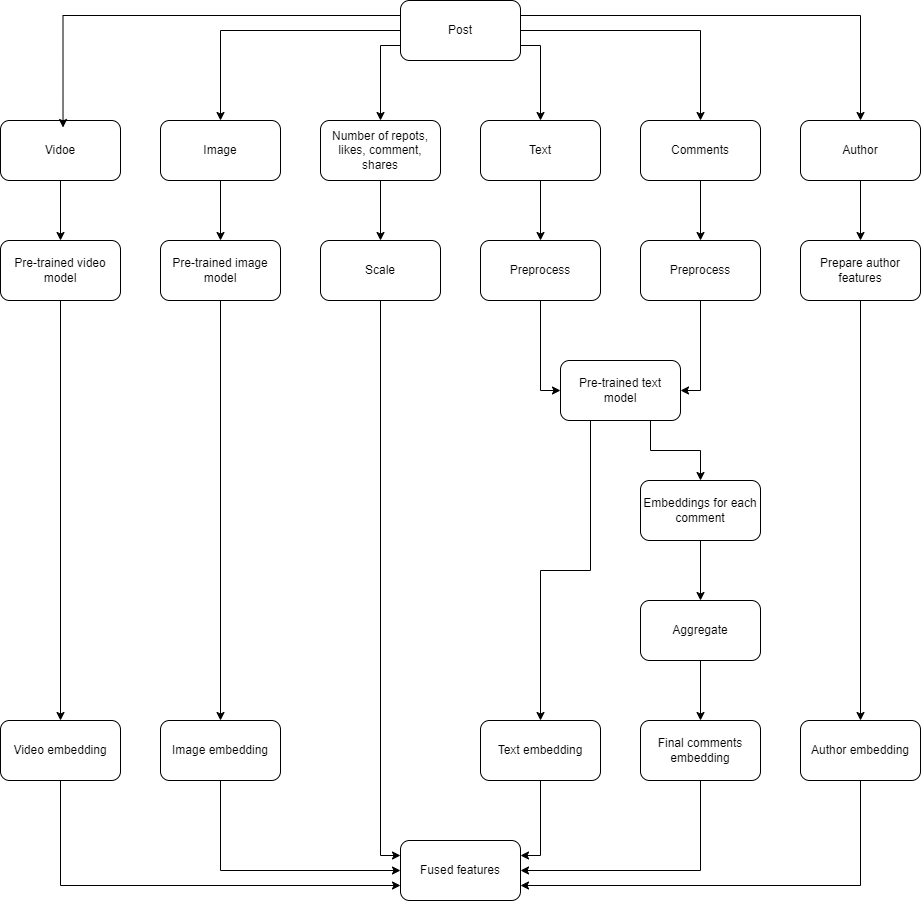

The diagram above was exported from draw.io. Its source (the exported page's mxGraphModel, read from the mxfile embedded in the PNG):
<mxGraphModel dx="882" dy="578" grid="1" gridSize="10" guides="1" tooltips="1" connect="1" arrows="1" fold="1" page="1" pageScale="1" pageWidth="850" pageHeight="1100" math="0" shadow="0">
  <root>
    <mxCell id="0" />
    <mxCell id="1" parent="0" />
    <mxCell id="gSHRce-dnpGgqFJDjNdZ-7" style="edgeStyle=orthogonalEdgeStyle;rounded=0;orthogonalLoop=1;jettySize=auto;html=1;exitX=0;exitY=0.5;exitDx=0;exitDy=0;entryX=0.5;entryY=0;entryDx=0;entryDy=0;" parent="1" source="N0bSHpCtG5Lw8geKBw8h-21" target="N0bSHpCtG5Lw8geKBw8h-23" edge="1">
      <mxGeometry relative="1" as="geometry" />
    </mxCell>
    <mxCell id="gSHRce-dnpGgqFJDjNdZ-8" style="edgeStyle=orthogonalEdgeStyle;rounded=0;orthogonalLoop=1;jettySize=auto;html=1;exitX=0;exitY=0.75;exitDx=0;exitDy=0;" parent="1" source="N0bSHpCtG5Lw8geKBw8h-21" target="N0bSHpCtG5Lw8geKBw8h-24" edge="1">
      <mxGeometry relative="1" as="geometry" />
    </mxCell>
    <mxCell id="gSHRce-dnpGgqFJDjNdZ-9" style="edgeStyle=orthogonalEdgeStyle;rounded=0;orthogonalLoop=1;jettySize=auto;html=1;exitX=1;exitY=0.75;exitDx=0;exitDy=0;entryX=0.5;entryY=0;entryDx=0;entryDy=0;" parent="1" source="N0bSHpCtG5Lw8geKBw8h-21" target="gSHRce-dnpGgqFJDjNdZ-1" edge="1">
      <mxGeometry relative="1" as="geometry" />
    </mxCell>
    <mxCell id="gSHRce-dnpGgqFJDjNdZ-10" style="edgeStyle=orthogonalEdgeStyle;rounded=0;orthogonalLoop=1;jettySize=auto;html=1;exitX=1;exitY=0.5;exitDx=0;exitDy=0;entryX=0.5;entryY=0;entryDx=0;entryDy=0;" parent="1" source="N0bSHpCtG5Lw8geKBw8h-21" target="gSHRce-dnpGgqFJDjNdZ-2" edge="1">
      <mxGeometry relative="1" as="geometry" />
    </mxCell>
    <mxCell id="gSHRce-dnpGgqFJDjNdZ-11" style="edgeStyle=orthogonalEdgeStyle;rounded=0;orthogonalLoop=1;jettySize=auto;html=1;exitX=1;exitY=0.25;exitDx=0;exitDy=0;entryX=0.5;entryY=0;entryDx=0;entryDy=0;" parent="1" source="N0bSHpCtG5Lw8geKBw8h-21" target="gSHRce-dnpGgqFJDjNdZ-3" edge="1">
      <mxGeometry relative="1" as="geometry" />
    </mxCell>
    <mxCell id="N0bSHpCtG5Lw8geKBw8h-21" value="Post" style="rounded=1;whiteSpace=wrap;html=1;" parent="1" vertex="1">
      <mxGeometry x="440" y="40" width="120" height="60" as="geometry" />
    </mxCell>
    <mxCell id="gSHRce-dnpGgqFJDjNdZ-42" style="edgeStyle=orthogonalEdgeStyle;rounded=0;orthogonalLoop=1;jettySize=auto;html=1;exitX=0.5;exitY=1;exitDx=0;exitDy=0;entryX=0.5;entryY=0;entryDx=0;entryDy=0;" parent="1" source="N0bSHpCtG5Lw8geKBw8h-22" target="gSHRce-dnpGgqFJDjNdZ-12" edge="1">
      <mxGeometry relative="1" as="geometry" />
    </mxCell>
    <mxCell id="N0bSHpCtG5Lw8geKBw8h-22" value="Vidoe" style="rounded=1;whiteSpace=wrap;html=1;" parent="1" vertex="1">
      <mxGeometry x="40" y="160" width="120" height="60" as="geometry" />
    </mxCell>
    <mxCell id="gSHRce-dnpGgqFJDjNdZ-41" style="edgeStyle=orthogonalEdgeStyle;rounded=0;orthogonalLoop=1;jettySize=auto;html=1;exitX=0.5;exitY=1;exitDx=0;exitDy=0;entryX=0.5;entryY=0;entryDx=0;entryDy=0;" parent="1" source="N0bSHpCtG5Lw8geKBw8h-23" target="gSHRce-dnpGgqFJDjNdZ-13" edge="1">
      <mxGeometry relative="1" as="geometry" />
    </mxCell>
    <mxCell id="N0bSHpCtG5Lw8geKBw8h-23" value="Image" style="rounded=1;whiteSpace=wrap;html=1;" parent="1" vertex="1">
      <mxGeometry x="200" y="160" width="120" height="60" as="geometry" />
    </mxCell>
    <mxCell id="gSHRce-dnpGgqFJDjNdZ-40" style="edgeStyle=orthogonalEdgeStyle;rounded=0;orthogonalLoop=1;jettySize=auto;html=1;exitX=0.5;exitY=1;exitDx=0;exitDy=0;entryX=0.5;entryY=0;entryDx=0;entryDy=0;" parent="1" source="N0bSHpCtG5Lw8geKBw8h-24" target="gSHRce-dnpGgqFJDjNdZ-15" edge="1">
      <mxGeometry relative="1" as="geometry" />
    </mxCell>
    <mxCell id="N0bSHpCtG5Lw8geKBw8h-24" value="Number of repots, likes, comment, shares" style="rounded=1;whiteSpace=wrap;html=1;" parent="1" vertex="1">
      <mxGeometry x="360" y="160" width="120" height="60" as="geometry" />
    </mxCell>
    <mxCell id="gSHRce-dnpGgqFJDjNdZ-31" style="edgeStyle=orthogonalEdgeStyle;rounded=0;orthogonalLoop=1;jettySize=auto;html=1;exitX=0.5;exitY=1;exitDx=0;exitDy=0;entryX=0.5;entryY=0;entryDx=0;entryDy=0;" parent="1" source="gSHRce-dnpGgqFJDjNdZ-1" target="gSHRce-dnpGgqFJDjNdZ-14" edge="1">
      <mxGeometry relative="1" as="geometry" />
    </mxCell>
    <mxCell id="gSHRce-dnpGgqFJDjNdZ-1" value="Text" style="rounded=1;whiteSpace=wrap;html=1;" parent="1" vertex="1">
      <mxGeometry x="520" y="160" width="120" height="60" as="geometry" />
    </mxCell>
    <mxCell id="gSHRce-dnpGgqFJDjNdZ-30" style="edgeStyle=orthogonalEdgeStyle;rounded=0;orthogonalLoop=1;jettySize=auto;html=1;exitX=0.5;exitY=1;exitDx=0;exitDy=0;" parent="1" source="gSHRce-dnpGgqFJDjNdZ-2" target="gSHRce-dnpGgqFJDjNdZ-16" edge="1">
      <mxGeometry relative="1" as="geometry" />
    </mxCell>
    <mxCell id="gSHRce-dnpGgqFJDjNdZ-2" value="Comments" style="rounded=1;whiteSpace=wrap;html=1;" parent="1" vertex="1">
      <mxGeometry x="680" y="160" width="120" height="60" as="geometry" />
    </mxCell>
    <mxCell id="tr79zWPu6eip-Lnux2Yc-1" style="edgeStyle=orthogonalEdgeStyle;rounded=0;orthogonalLoop=1;jettySize=auto;html=1;exitX=0.5;exitY=1;exitDx=0;exitDy=0;entryX=0.5;entryY=0;entryDx=0;entryDy=0;" edge="1" parent="1" source="gSHRce-dnpGgqFJDjNdZ-3" target="gSHRce-dnpGgqFJDjNdZ-17">
      <mxGeometry relative="1" as="geometry" />
    </mxCell>
    <mxCell id="gSHRce-dnpGgqFJDjNdZ-3" value="Author" style="rounded=1;whiteSpace=wrap;html=1;" parent="1" vertex="1">
      <mxGeometry x="840" y="160" width="120" height="60" as="geometry" />
    </mxCell>
    <mxCell id="gSHRce-dnpGgqFJDjNdZ-6" style="edgeStyle=orthogonalEdgeStyle;rounded=0;orthogonalLoop=1;jettySize=auto;html=1;exitX=0;exitY=0.25;exitDx=0;exitDy=0;entryX=0.521;entryY=0.117;entryDx=0;entryDy=0;entryPerimeter=0;" parent="1" source="N0bSHpCtG5Lw8geKBw8h-21" target="N0bSHpCtG5Lw8geKBw8h-22" edge="1">
      <mxGeometry relative="1" as="geometry" />
    </mxCell>
    <mxCell id="gSHRce-dnpGgqFJDjNdZ-38" style="edgeStyle=orthogonalEdgeStyle;rounded=0;orthogonalLoop=1;jettySize=auto;html=1;exitX=0.5;exitY=1;exitDx=0;exitDy=0;" parent="1" source="gSHRce-dnpGgqFJDjNdZ-12" target="gSHRce-dnpGgqFJDjNdZ-27" edge="1">
      <mxGeometry relative="1" as="geometry" />
    </mxCell>
    <mxCell id="gSHRce-dnpGgqFJDjNdZ-12" value="Pre-trained video model" style="rounded=1;whiteSpace=wrap;html=1;" parent="1" vertex="1">
      <mxGeometry x="40" y="280" width="120" height="60" as="geometry" />
    </mxCell>
    <mxCell id="gSHRce-dnpGgqFJDjNdZ-39" style="edgeStyle=orthogonalEdgeStyle;rounded=0;orthogonalLoop=1;jettySize=auto;html=1;exitX=0.5;exitY=1;exitDx=0;exitDy=0;" parent="1" source="gSHRce-dnpGgqFJDjNdZ-13" target="gSHRce-dnpGgqFJDjNdZ-26" edge="1">
      <mxGeometry relative="1" as="geometry" />
    </mxCell>
    <mxCell id="gSHRce-dnpGgqFJDjNdZ-13" value="Pre-trained image model" style="rounded=1;whiteSpace=wrap;html=1;" parent="1" vertex="1">
      <mxGeometry x="200" y="280" width="120" height="60" as="geometry" />
    </mxCell>
    <mxCell id="gSHRce-dnpGgqFJDjNdZ-32" style="edgeStyle=orthogonalEdgeStyle;rounded=0;orthogonalLoop=1;jettySize=auto;html=1;exitX=0.5;exitY=1;exitDx=0;exitDy=0;entryX=0;entryY=0.5;entryDx=0;entryDy=0;" parent="1" source="gSHRce-dnpGgqFJDjNdZ-14" target="gSHRce-dnpGgqFJDjNdZ-18" edge="1">
      <mxGeometry relative="1" as="geometry" />
    </mxCell>
    <mxCell id="gSHRce-dnpGgqFJDjNdZ-14" value="Preprocess" style="rounded=1;whiteSpace=wrap;html=1;" parent="1" vertex="1">
      <mxGeometry x="520" y="280" width="120" height="60" as="geometry" />
    </mxCell>
    <mxCell id="gSHRce-dnpGgqFJDjNdZ-52" style="edgeStyle=orthogonalEdgeStyle;rounded=0;orthogonalLoop=1;jettySize=auto;html=1;exitX=0.5;exitY=1;exitDx=0;exitDy=0;entryX=0;entryY=0.25;entryDx=0;entryDy=0;" parent="1" source="gSHRce-dnpGgqFJDjNdZ-15" target="gSHRce-dnpGgqFJDjNdZ-44" edge="1">
      <mxGeometry relative="1" as="geometry" />
    </mxCell>
    <mxCell id="gSHRce-dnpGgqFJDjNdZ-15" value="Scale" style="rounded=1;whiteSpace=wrap;html=1;" parent="1" vertex="1">
      <mxGeometry x="360" y="280" width="120" height="60" as="geometry" />
    </mxCell>
    <mxCell id="gSHRce-dnpGgqFJDjNdZ-33" style="edgeStyle=orthogonalEdgeStyle;rounded=0;orthogonalLoop=1;jettySize=auto;html=1;exitX=0.5;exitY=1;exitDx=0;exitDy=0;entryX=1;entryY=0.5;entryDx=0;entryDy=0;" parent="1" source="gSHRce-dnpGgqFJDjNdZ-16" target="gSHRce-dnpGgqFJDjNdZ-18" edge="1">
      <mxGeometry relative="1" as="geometry" />
    </mxCell>
    <mxCell id="gSHRce-dnpGgqFJDjNdZ-16" value="Preprocess" style="rounded=1;whiteSpace=wrap;html=1;" parent="1" vertex="1">
      <mxGeometry x="680" y="280" width="120" height="60" as="geometry" />
    </mxCell>
    <mxCell id="gSHRce-dnpGgqFJDjNdZ-43" style="edgeStyle=orthogonalEdgeStyle;rounded=0;orthogonalLoop=1;jettySize=auto;html=1;exitX=0.5;exitY=1;exitDx=0;exitDy=0;entryX=0.5;entryY=0;entryDx=0;entryDy=0;" parent="1" source="gSHRce-dnpGgqFJDjNdZ-17" target="gSHRce-dnpGgqFJDjNdZ-23" edge="1">
      <mxGeometry relative="1" as="geometry" />
    </mxCell>
    <mxCell id="gSHRce-dnpGgqFJDjNdZ-17" value="Prepare author features" style="rounded=1;whiteSpace=wrap;html=1;" parent="1" vertex="1">
      <mxGeometry x="840" y="280" width="120" height="60" as="geometry" />
    </mxCell>
    <mxCell id="gSHRce-dnpGgqFJDjNdZ-34" style="edgeStyle=orthogonalEdgeStyle;rounded=0;orthogonalLoop=1;jettySize=auto;html=1;exitX=0.75;exitY=1;exitDx=0;exitDy=0;entryX=0.5;entryY=0;entryDx=0;entryDy=0;" parent="1" source="gSHRce-dnpGgqFJDjNdZ-18" target="gSHRce-dnpGgqFJDjNdZ-20" edge="1">
      <mxGeometry relative="1" as="geometry" />
    </mxCell>
    <mxCell id="gSHRce-dnpGgqFJDjNdZ-37" style="edgeStyle=orthogonalEdgeStyle;rounded=0;orthogonalLoop=1;jettySize=auto;html=1;exitX=0.25;exitY=1;exitDx=0;exitDy=0;entryX=0.5;entryY=0;entryDx=0;entryDy=0;" parent="1" source="gSHRce-dnpGgqFJDjNdZ-18" target="gSHRce-dnpGgqFJDjNdZ-25" edge="1">
      <mxGeometry relative="1" as="geometry" />
    </mxCell>
    <mxCell id="gSHRce-dnpGgqFJDjNdZ-18" value="Pre-trained text model" style="rounded=1;whiteSpace=wrap;html=1;" parent="1" vertex="1">
      <mxGeometry x="600" y="400" width="120" height="60" as="geometry" />
    </mxCell>
    <mxCell id="gSHRce-dnpGgqFJDjNdZ-35" style="edgeStyle=orthogonalEdgeStyle;rounded=0;orthogonalLoop=1;jettySize=auto;html=1;exitX=0.5;exitY=1;exitDx=0;exitDy=0;entryX=0.5;entryY=0;entryDx=0;entryDy=0;" parent="1" source="gSHRce-dnpGgqFJDjNdZ-20" target="gSHRce-dnpGgqFJDjNdZ-21" edge="1">
      <mxGeometry relative="1" as="geometry" />
    </mxCell>
    <mxCell id="gSHRce-dnpGgqFJDjNdZ-20" value="Embeddings for each comment" style="rounded=1;whiteSpace=wrap;html=1;" parent="1" vertex="1">
      <mxGeometry x="680" y="520" width="120" height="60" as="geometry" />
    </mxCell>
    <mxCell id="gSHRce-dnpGgqFJDjNdZ-36" style="edgeStyle=orthogonalEdgeStyle;rounded=0;orthogonalLoop=1;jettySize=auto;html=1;exitX=0.5;exitY=1;exitDx=0;exitDy=0;entryX=0.5;entryY=0;entryDx=0;entryDy=0;" parent="1" source="gSHRce-dnpGgqFJDjNdZ-21" target="gSHRce-dnpGgqFJDjNdZ-22" edge="1">
      <mxGeometry relative="1" as="geometry" />
    </mxCell>
    <mxCell id="gSHRce-dnpGgqFJDjNdZ-21" value="Aggregate" style="rounded=1;whiteSpace=wrap;html=1;" parent="1" vertex="1">
      <mxGeometry x="680" y="640" width="120" height="60" as="geometry" />
    </mxCell>
    <mxCell id="gSHRce-dnpGgqFJDjNdZ-48" style="edgeStyle=orthogonalEdgeStyle;rounded=0;orthogonalLoop=1;jettySize=auto;html=1;exitX=0.5;exitY=1;exitDx=0;exitDy=0;entryX=1;entryY=0.5;entryDx=0;entryDy=0;" parent="1" source="gSHRce-dnpGgqFJDjNdZ-22" target="gSHRce-dnpGgqFJDjNdZ-44" edge="1">
      <mxGeometry relative="1" as="geometry" />
    </mxCell>
    <mxCell id="gSHRce-dnpGgqFJDjNdZ-22" value="Final comments embedding" style="rounded=1;whiteSpace=wrap;html=1;" parent="1" vertex="1">
      <mxGeometry x="680" y="760" width="120" height="60" as="geometry" />
    </mxCell>
    <mxCell id="gSHRce-dnpGgqFJDjNdZ-49" style="edgeStyle=orthogonalEdgeStyle;rounded=0;orthogonalLoop=1;jettySize=auto;html=1;exitX=0.5;exitY=1;exitDx=0;exitDy=0;entryX=1;entryY=0.75;entryDx=0;entryDy=0;" parent="1" source="gSHRce-dnpGgqFJDjNdZ-23" target="gSHRce-dnpGgqFJDjNdZ-44" edge="1">
      <mxGeometry relative="1" as="geometry" />
    </mxCell>
    <mxCell id="gSHRce-dnpGgqFJDjNdZ-23" value="Author embedding" style="rounded=1;whiteSpace=wrap;html=1;" parent="1" vertex="1">
      <mxGeometry x="840" y="760" width="120" height="60" as="geometry" />
    </mxCell>
    <mxCell id="gSHRce-dnpGgqFJDjNdZ-45" style="edgeStyle=orthogonalEdgeStyle;rounded=0;orthogonalLoop=1;jettySize=auto;html=1;exitX=0.5;exitY=1;exitDx=0;exitDy=0;entryX=1;entryY=0.25;entryDx=0;entryDy=0;" parent="1" source="gSHRce-dnpGgqFJDjNdZ-25" target="gSHRce-dnpGgqFJDjNdZ-44" edge="1">
      <mxGeometry relative="1" as="geometry" />
    </mxCell>
    <mxCell id="gSHRce-dnpGgqFJDjNdZ-25" value="Text embedding" style="rounded=1;whiteSpace=wrap;html=1;" parent="1" vertex="1">
      <mxGeometry x="520" y="760" width="120" height="60" as="geometry" />
    </mxCell>
    <mxCell id="gSHRce-dnpGgqFJDjNdZ-51" style="edgeStyle=orthogonalEdgeStyle;rounded=0;orthogonalLoop=1;jettySize=auto;html=1;exitX=0.5;exitY=1;exitDx=0;exitDy=0;entryX=0;entryY=0.5;entryDx=0;entryDy=0;" parent="1" source="gSHRce-dnpGgqFJDjNdZ-26" target="gSHRce-dnpGgqFJDjNdZ-44" edge="1">
      <mxGeometry relative="1" as="geometry" />
    </mxCell>
    <mxCell id="gSHRce-dnpGgqFJDjNdZ-26" value="Image embedding" style="rounded=1;whiteSpace=wrap;html=1;" parent="1" vertex="1">
      <mxGeometry x="200" y="760" width="120" height="60" as="geometry" />
    </mxCell>
    <mxCell id="gSHRce-dnpGgqFJDjNdZ-50" style="edgeStyle=orthogonalEdgeStyle;rounded=0;orthogonalLoop=1;jettySize=auto;html=1;exitX=0.5;exitY=1;exitDx=0;exitDy=0;entryX=0;entryY=0.75;entryDx=0;entryDy=0;" parent="1" source="gSHRce-dnpGgqFJDjNdZ-27" target="gSHRce-dnpGgqFJDjNdZ-44" edge="1">
      <mxGeometry relative="1" as="geometry" />
    </mxCell>
    <mxCell id="gSHRce-dnpGgqFJDjNdZ-27" value="Video embedding" style="rounded=1;whiteSpace=wrap;html=1;" parent="1" vertex="1">
      <mxGeometry x="40" y="760" width="120" height="60" as="geometry" />
    </mxCell>
    <mxCell id="gSHRce-dnpGgqFJDjNdZ-44" value="Fused features" style="rounded=1;whiteSpace=wrap;html=1;" parent="1" vertex="1">
      <mxGeometry x="440" y="880" width="120" height="60" as="geometry" />
    </mxCell>
  </root>
</mxGraphModel>